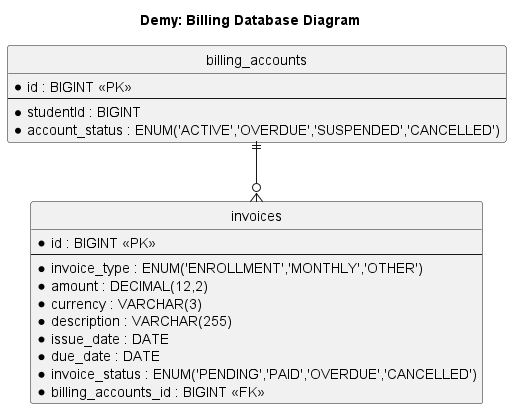

The diagram above was rendered by PlantUML. Its source (embedded in the PNG):
@startuml Demy: Billing Database Diagram
title Demy: Billing Database Diagram

hide circle
skinparam linetype ortho

entity "billing_accounts" as billing_accounts {
  *id : BIGINT <<PK>>
  --
  *studentId : BIGINT
  *account_status : ENUM('ACTIVE','OVERDUE','SUSPENDED','CANCELLED')
}

entity "invoices" as invoices {
  *id : BIGINT <<PK>>
  --
  *invoice_type : ENUM('ENROLLMENT','MONTHLY','OTHER')
  *amount : DECIMAL(12,2)
  *currency : VARCHAR(3)
  *description : VARCHAR(255)
  *issue_date : DATE
  *due_date : DATE
  *invoice_status : ENUM('PENDING','PAID','OVERDUE','CANCELLED')
  *billing_accounts_id : BIGINT <<FK>>
}

billing_accounts ||--o{ invoices

@enduml